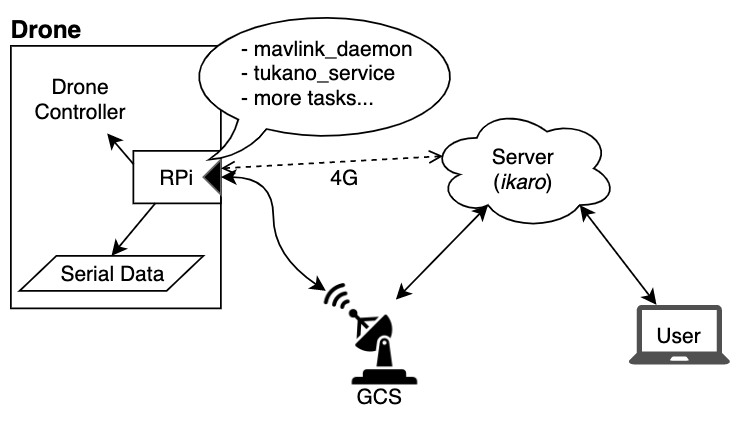

The diagram above was exported from draw.io. Its source (the exported page's mxGraphModel, read from the mxfile embedded in the PNG):
<mxGraphModel dx="441" dy="304" grid="1" gridSize="10" guides="1" tooltips="1" connect="1" arrows="1" fold="1" page="1" pageScale="1" pageWidth="827" pageHeight="1169" math="0" shadow="0">
  <root>
    <mxCell id="0" />
    <mxCell id="1" parent="0" />
    <mxCell id="KB8msymOEv1hHssCtwwk-1" value="" style="rounded=0;whiteSpace=wrap;html=1;" vertex="1" parent="1">
      <mxGeometry x="60" y="210" width="120" height="150" as="geometry" />
    </mxCell>
    <mxCell id="KB8msymOEv1hHssCtwwk-2" value="Drone Controller" style="text;html=1;strokeColor=none;fillColor=none;align=center;verticalAlign=middle;whiteSpace=wrap;rounded=0;" vertex="1" parent="1">
      <mxGeometry x="70" y="220" width="60" height="40" as="geometry" />
    </mxCell>
    <mxCell id="KB8msymOEv1hHssCtwwk-3" value="" style="rounded=0;whiteSpace=wrap;html=1;" vertex="1" parent="1">
      <mxGeometry x="130" y="270" width="50" height="30" as="geometry" />
    </mxCell>
    <mxCell id="KB8msymOEv1hHssCtwwk-4" value="RPi" style="text;html=1;strokeColor=none;fillColor=none;align=center;verticalAlign=middle;whiteSpace=wrap;rounded=0;" vertex="1" parent="1">
      <mxGeometry x="140" y="275" width="30" height="20" as="geometry" />
    </mxCell>
    <mxCell id="KB8msymOEv1hHssCtwwk-5" value="" style="endArrow=classic;html=1;entryX=0.75;entryY=1;entryDx=0;entryDy=0;exitX=0;exitY=0.25;exitDx=0;exitDy=0;" edge="1" parent="1" source="KB8msymOEv1hHssCtwwk-3" target="KB8msymOEv1hHssCtwwk-2">
      <mxGeometry width="50" height="50" relative="1" as="geometry">
        <mxPoint x="110" y="560" as="sourcePoint" />
        <mxPoint x="160" y="510" as="targetPoint" />
      </mxGeometry>
    </mxCell>
    <mxCell id="KB8msymOEv1hHssCtwwk-7" value="" style="shape=parallelogram;perimeter=parallelogramPerimeter;whiteSpace=wrap;html=1;" vertex="1" parent="1">
      <mxGeometry x="65" y="330" width="105" height="20" as="geometry" />
    </mxCell>
    <mxCell id="KB8msymOEv1hHssCtwwk-8" value="Serial Data" style="text;html=1;strokeColor=none;fillColor=none;align=center;verticalAlign=middle;whiteSpace=wrap;rounded=0;" vertex="1" parent="1">
      <mxGeometry x="65" y="330" width="105" height="20" as="geometry" />
    </mxCell>
    <mxCell id="KB8msymOEv1hHssCtwwk-9" value="" style="endArrow=classic;html=1;exitX=0.25;exitY=1;exitDx=0;exitDy=0;entryX=0.5;entryY=0;entryDx=0;entryDy=0;" edge="1" parent="1" source="KB8msymOEv1hHssCtwwk-3" target="KB8msymOEv1hHssCtwwk-8">
      <mxGeometry width="50" height="50" relative="1" as="geometry">
        <mxPoint x="60" y="430" as="sourcePoint" />
        <mxPoint x="110" y="380" as="targetPoint" />
      </mxGeometry>
    </mxCell>
    <mxCell id="KB8msymOEv1hHssCtwwk-11" value="&lt;b&gt;&lt;font style=&quot;font-size: 14px&quot;&gt;Drone&lt;/font&gt;&lt;/b&gt;" style="text;html=1;strokeColor=none;fillColor=none;align=center;verticalAlign=middle;whiteSpace=wrap;rounded=0;" vertex="1" parent="1">
      <mxGeometry x="60" y="190" width="40" height="20" as="geometry" />
    </mxCell>
    <mxCell id="KB8msymOEv1hHssCtwwk-12" value="" style="triangle;whiteSpace=wrap;html=1;rotation=180;fillColor=#000000;strokeColor=#666666;fontColor=#333333;" vertex="1" parent="1">
      <mxGeometry x="170" y="275" width="10" height="20" as="geometry" />
    </mxCell>
    <mxCell id="KB8msymOEv1hHssCtwwk-14" value="" style="whiteSpace=wrap;html=1;shape=mxgraph.basic.oval_callout;fillColor=#FFFFFF;" vertex="1" parent="1">
      <mxGeometry x="160" y="190" width="160" height="85" as="geometry" />
    </mxCell>
    <mxCell id="KB8msymOEv1hHssCtwwk-15" value="- mavlink_daemon&lt;br&gt;- tukano_service&lt;br&gt;- more tasks..." style="text;html=1;strokeColor=none;fillColor=none;align=left;verticalAlign=middle;whiteSpace=wrap;rounded=0;" vertex="1" parent="1">
      <mxGeometry x="190" y="200" width="110" height="50" as="geometry" />
    </mxCell>
    <mxCell id="KB8msymOEv1hHssCtwwk-16" value="" style="shape=image;html=1;verticalAlign=top;verticalLabelPosition=bottom;labelBackgroundColor=#ffffff;imageAspect=0;aspect=fixed;image=https://cdn2.iconfinder.com/data/icons/airport-solid-prepare-for-take-off/512/radar-128.png;fillColor=#FFFFFF;flipV=0;flipH=1;" vertex="1" parent="1">
      <mxGeometry x="230" y="340" width="70" height="70" as="geometry" />
    </mxCell>
    <mxCell id="KB8msymOEv1hHssCtwwk-18" value="" style="curved=1;endArrow=classic;html=1;entryX=0;entryY=0.5;entryDx=0;entryDy=0;startArrow=classic;startFill=1;" edge="1" parent="1" target="KB8msymOEv1hHssCtwwk-12">
      <mxGeometry width="50" height="50" relative="1" as="geometry">
        <mxPoint x="240" y="350" as="sourcePoint" />
        <mxPoint x="240" y="290" as="targetPoint" />
        <Array as="points">
          <mxPoint x="210" y="330" />
          <mxPoint x="210" y="285" />
        </Array>
      </mxGeometry>
    </mxCell>
    <mxCell id="KB8msymOEv1hHssCtwwk-19" value="GCS" style="text;html=1;strokeColor=none;fillColor=none;align=center;verticalAlign=middle;whiteSpace=wrap;rounded=0;" vertex="1" parent="1">
      <mxGeometry x="250" y="400" width="40" height="20" as="geometry" />
    </mxCell>
    <mxCell id="KB8msymOEv1hHssCtwwk-20" value="" style="ellipse;shape=cloud;whiteSpace=wrap;html=1;fillColor=#FFFFFF;" vertex="1" parent="1">
      <mxGeometry x="299.5" y="245" width="107" height="70" as="geometry" />
    </mxCell>
    <mxCell id="KB8msymOEv1hHssCtwwk-21" value="" style="endArrow=classic;startArrow=classic;html=1;entryX=0.31;entryY=0.8;entryDx=0;entryDy=0;entryPerimeter=0;" edge="1" parent="1" target="KB8msymOEv1hHssCtwwk-20">
      <mxGeometry width="50" height="50" relative="1" as="geometry">
        <mxPoint x="280" y="355" as="sourcePoint" />
        <mxPoint x="320" y="330" as="targetPoint" />
      </mxGeometry>
    </mxCell>
    <mxCell id="KB8msymOEv1hHssCtwwk-22" value="" style="pointerEvents=1;shadow=0;dashed=0;html=1;strokeColor=none;fillColor=#505050;labelPosition=center;verticalLabelPosition=bottom;verticalAlign=top;outlineConnect=0;align=center;shape=mxgraph.office.devices.laptop;" vertex="1" parent="1">
      <mxGeometry x="413" y="358" width="58" height="34" as="geometry" />
    </mxCell>
    <mxCell id="KB8msymOEv1hHssCtwwk-23" value="" style="endArrow=classic;html=1;entryX=0.8;entryY=0.8;entryDx=0;entryDy=0;entryPerimeter=0;startArrow=classic;startFill=1;" edge="1" parent="1" source="KB8msymOEv1hHssCtwwk-22" target="KB8msymOEv1hHssCtwwk-20">
      <mxGeometry width="50" height="50" relative="1" as="geometry">
        <mxPoint x="60" y="490" as="sourcePoint" />
        <mxPoint x="110" y="440" as="targetPoint" />
      </mxGeometry>
    </mxCell>
    <mxCell id="KB8msymOEv1hHssCtwwk-24" value="Server&lt;br&gt;(&lt;i&gt;ikaro&lt;/i&gt;)" style="text;html=1;strokeColor=none;fillColor=none;align=center;verticalAlign=middle;whiteSpace=wrap;rounded=0;" vertex="1" parent="1">
      <mxGeometry x="333" y="270" width="40" height="20" as="geometry" />
    </mxCell>
    <mxCell id="KB8msymOEv1hHssCtwwk-25" value="User" style="text;html=1;strokeColor=none;fillColor=none;align=center;verticalAlign=middle;whiteSpace=wrap;rounded=0;" vertex="1" parent="1">
      <mxGeometry x="422" y="365" width="40" height="20" as="geometry" />
    </mxCell>
    <mxCell id="KB8msymOEv1hHssCtwwk-26" value="" style="endArrow=open;dashed=1;html=1;entryX=0.07;entryY=0.4;entryDx=0;entryDy=0;entryPerimeter=0;exitX=0;exitY=0.75;exitDx=0;exitDy=0;startArrow=open;startFill=0;endFill=0;" edge="1" parent="1" source="KB8msymOEv1hHssCtwwk-12" target="KB8msymOEv1hHssCtwwk-20">
      <mxGeometry width="50" height="50" relative="1" as="geometry">
        <mxPoint x="230" y="325" as="sourcePoint" />
        <mxPoint x="280" y="275" as="targetPoint" />
      </mxGeometry>
    </mxCell>
    <mxCell id="KB8msymOEv1hHssCtwwk-27" value="4G" style="text;html=1;strokeColor=none;fillColor=none;align=center;verticalAlign=middle;whiteSpace=wrap;rounded=0;" vertex="1" parent="1">
      <mxGeometry x="230" y="275" width="40" height="20" as="geometry" />
    </mxCell>
  </root>
</mxGraphModel>